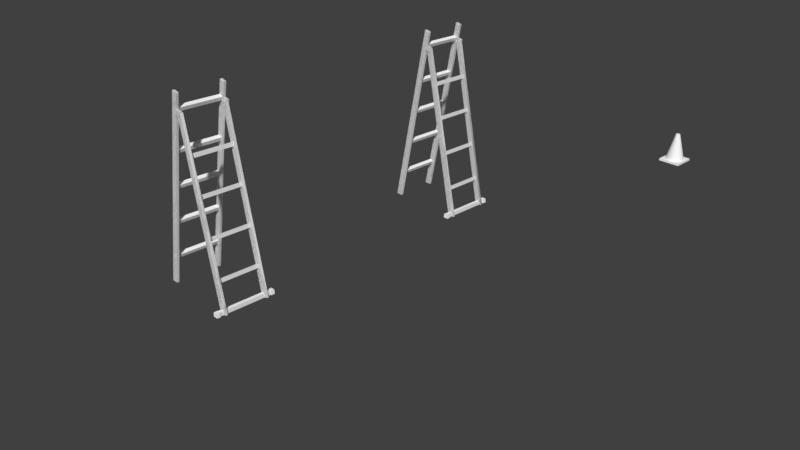 # Source: c172-ground-equipment.blend  (saved by Blender 2.79.0; exported with 4.5.12 LTS)
import bpy
from mathutils import Matrix  # noqa: F401  (used for matrix-valued properties, if any)

bpy.ops.wm.read_factory_settings(use_empty=True)
scene = bpy.context.scene
scene.name = 'Scene'

# ---- collections
col_collection_1 = bpy.data.collections.new('Collection 1'); scene.collection.children.link(col_collection_1)

# ---- materials (node trees are filled in below, after node groups)
mat_material_002 = bpy.data.materials.new('Material.002')
mat_material_002.alpha_threshold = 0.0
mat_material_002.use_transparent_shadow = False
mat_material_002.diffuse_color = (1.0, 1.0, 1.0, 1.0)
mat_material_002.specular_color = (0.14, 0.14, 0.14)
mat_material_002.roughness = 0.5
mat_material_002.specular_intensity = 1.0
mat_material_001 = bpy.data.materials.new('Material.001')
mat_material_001.alpha_threshold = 0.0
mat_material_001.use_transparent_shadow = False
mat_material_001.diffuse_color = (1.0, 1.0, 1.0, 1.0)
mat_material_001.specular_color = (0.14, 0.14, 0.14)
mat_material_001.roughness = 0.5
mat_material_001.specular_intensity = 1.0
mat_ladder_003 = bpy.data.materials.new('ladder.003')
mat_ladder_003.alpha_threshold = 0.0
mat_ladder_003.use_transparent_shadow = False
mat_ladder_003.diffuse_color = (1.0, 1.0, 1.0, 1.0)
mat_ladder_003.specular_color = (0.42, 0.42, 0.42)
mat_ladder_003.roughness = 0.5
mat_ladder_003.specular_intensity = 1.0
mat_ladder_001 = bpy.data.materials.new('ladder.001')
mat_ladder_001.alpha_threshold = 0.0
mat_ladder_001.use_transparent_shadow = False
mat_ladder_001.diffuse_color = (1.0, 1.0, 1.0, 1.0)
mat_ladder_001.specular_color = (0.42, 0.42, 0.42)
mat_ladder_001.roughness = 0.5
mat_ladder_001.specular_intensity = 1.0

# ---- node groups
ng_auto_smooth = bpy.data.node_groups.new('Auto Smooth', 'GeometryNodeTree')
_s = ng_auto_smooth.interface.new_socket(name='Geometry', in_out='OUTPUT', socket_type='NodeSocketGeometry')
_s = ng_auto_smooth.interface.new_socket(name='Geometry', in_out='INPUT', socket_type='NodeSocketGeometry')
_s = ng_auto_smooth.interface.new_socket(name='Angle', in_out='INPUT', socket_type='NodeSocketFloat')
_s.subtype = 'ANGLE'
_s.min_value = 0.0
_s.max_value = 3.142
ng_auto_smooth.is_modifier = True
_N = ng_auto_smooth.nodes; _L = ng_auto_smooth.links
n0 = _N.new('NodeGroupOutput'); n0.name = 'Group Output'; n0.location = (480, -100)
n1 = _N.new('NodeGroupInput'); n1.name = 'Group Input'; n1.location = (-420, -300)
n2 = _N.new('NodeGroupInput'); n2.name = 'Group Input.001'; n2.location = (-60, -100)
n3 = _N.new('GeometryNodeSetShadeSmooth'); n3.name = 'Set Shade Smooth'; n3.location = (120, -100)
n3.domain = 'EDGE'
n4 = _N.new('GeometryNodeSetShadeSmooth'); n4.name = 'Set Shade Smooth.001'; n4.location = (300, -100)
n5 = _N.new('GeometryNodeInputMeshEdgeAngle'); n5.name = 'Edge Angle'; n5.location = (-420, -220)
n6 = _N.new('GeometryNodeInputEdgeSmooth'); n6.name = 'Is Edge Smooth'; n6.location = (-60, -160)
n7 = _N.new('GeometryNodeInputShadeSmooth'); n7.name = 'Is Face Smooth'; n7.location = (-240, -340)
n8 = _N.new('FunctionNodeBooleanMath'); n8.name = 'Boolean Math'; n8.location = (-60, -220)
n9 = _N.new('FunctionNodeCompare'); n9.name = 'Compare'; n9.location = (-240, -180)
n9.operation = 'LESS_EQUAL'
_L.new(n5.outputs[0], n9.inputs[0])
_L.new(n4.outputs[0], n0.inputs[0])
_L.new(n1.outputs[1], n9.inputs[1])
_L.new(n9.outputs[0], n8.inputs[0])
_L.new(n7.outputs[0], n8.inputs[1])
_L.new(n2.outputs[0], n3.inputs[0])
_L.new(n6.outputs[0], n3.inputs[1])
_L.new(n3.outputs[0], n4.inputs[0])
_L.new(n8.outputs[0], n3.inputs[2])
n0.is_active_output = True

# ---- material node trees

# ---- world
world_world = bpy.data.worlds.new('World'); scene.world = world_world
world_world.color = (0.05088, 0.05088, 0.05088)
world_world.use_sun_shadow = False
world_world.sun_shadow_jitter_overblur = 0.0
world_world.cycles.sampling_method = 'MANUAL'

# ---- cameras
cam_camera = bpy.data.cameras.new('Camera')
cam_camera.clip_end = 100.0
cam_camera.lens = 35.0
cam_camera.sensor_width = 32.0
cam_camera.sensor_height = 18.0
cam_camera.ortho_scale = 7.314
cam_camera.dof.focus_distance = 0.0
cam_camera.dof.aperture_fstop = 128.0

# ---- meshes
me_plane_004 = bpy.data.meshes.new('Plane.004')
me_plane_004.from_pydata([(1.008, 0.4481, -5.702), (0.9954, 0.4481, -5.705), (0.9825, 0.4481, -5.702), (0.9715, 0.4481, -5.695), (0.9641, 0.4481, -5.684), (0.9615, 0.4481, -5.671), (0.9641, 0.4481, -5.658), (0.9715, 0.4481, -5.647), (0.9825, 0.4481, -5.64), (0.9954, 0.4481, -5.637), (1.008, 0.4481, -5.64), (1.019, 0.4481, -5.647), (1.026, 0.4481, -5.658), (1.029, 0.4481, -5.671), (1.026, 0.4481, -5.684), (1.019, 0.4481, -5.695), (0.8251, 0.03176, -5.841), (0.8251, 0.03176, -5.501), (1.166, 0.03176, -5.501), (1.166, 0.03176, -5.841), (0.8251, -0.00122, -5.841), (0.8251, -0.00122, -5.501), (1.166, -0.00122, -5.501), (1.166, -0.00122, -5.841), (0.9954, 0.4481, -5.671), (1.05, 0.03155, -5.803), (0.9953, 0.03155, -5.814), (0.9405, 0.03155, -5.803), (0.8941, 0.03155, -5.772), (0.8631, 0.03155, -5.726), (0.8522, 0.03155, -5.671), (0.8631, 0.03155, -5.616), (0.8941, 0.03155, -5.57), (0.9405, 0.03155, -5.539), (0.9953, 0.03155, -5.528), (1.05, 0.03155, -5.539), (1.097, 0.03155, -5.57), (1.128, 0.03155, -5.616), (1.138, 0.03155, -5.671), (1.128, 0.03155, -5.726), (1.097, 0.03155, -5.772)], [], [(25, 0, 15, 40), (0, 24, 15), (0, 25, 26, 1), (24, 0, 1), (27, 2, 1, 26), (2, 24, 1), (28, 3, 2, 27), (3, 24, 2), (29, 4, 3, 28), (4, 24, 3), (30, 5, 4, 29), (5, 24, 4), (31, 6, 5, 30), (6, 24, 5), (32, 7, 6, 31), (7, 24, 6), (33, 8, 7, 32), (8, 24, 7), (34, 9, 8, 33), (9, 24, 8), (35, 10, 9, 34), (10, 24, 9), (36, 11, 10, 35), (11, 24, 10), (37, 12, 11, 36), (12, 24, 11), (38, 13, 12, 37), (13, 24, 12), (39, 14, 13, 38), (14, 24, 13), (40, 15, 14, 39), (15, 24, 14), (20, 16, 19, 23), (21, 17, 16, 20), (22, 18, 17, 21), (23, 19, 18, 22), (19, 16, 17, 18), (21, 20, 23, 22)])
me_plane_004.polygons.foreach_set('use_smooth', [True] * 38)
_uv = me_plane_004.uv_layers.new(name='UVMap')
_uv.uv.foreach_set('vector', [0.8885, 0.07292, 0.5915, 1.0, 0.57, 1.0, 0.7973, 0.07292, 0.5915, 1.0, 0.5, 1.0, 0.57, 1.0, 0.5915, 1.0, 0.8885, 0.07292, 0.9205, 0.07292, 0.5992, 1.0, 0.5, 1.0, 0.5915, 1.0, 0.5992, 1.0, 0.8885, 0.07292, 0.5918, 1.0, 0.5992, 1.0, 0.9205, 0.07292, 0.5918, 1.0, 0.5, 1.0, 0.5992, 1.0, 0.7973, 0.07292, 0.5703, 1.0, 0.5918, 1.0, 0.8885, 0.07292, 0.5703, 1.0, 0.5, 1.0, 0.5918, 1.0, 0.6609, 0.07292, 0.5381, 1.0, 0.5703, 1.0, 0.7973, 0.07292, 0.5381, 1.0, 0.5, 1.0, 0.5703, 1.0, 0.5, 0.07292, 0.5, 1.0, 0.5381, 1.0, 0.6609, 0.07292, 0.5, 1.0, 0.5, 1.0, 0.5381, 1.0, 0.3391, 0.07292, 0.4619, 1.0, 0.5, 1.0, 0.5, 0.07292, 0.4619, 1.0, 0.5, 1.0, 0.5, 1.0, 0.2027, 0.07292, 0.4297, 1.0, 0.4619, 1.0, 0.3391, 0.07292, 0.4297, 1.0, 0.5, 1.0, 0.4619, 1.0, 0.1115, 0.07292, 0.4082, 1.0, 0.4297, 1.0, 0.2027, 0.07292, 0.4082, 1.0, 0.5, 1.0, 0.4297, 1.0, 0.07952, 0.07292, 0.4008, 1.0, 0.4082, 1.0, 0.1115, 0.07292, 0.4008, 1.0, 0.5, 1.0, 0.4082, 1.0, 0.1115, 0.07292, 0.4085, 1.0, 0.4008, 1.0, 0.07952, 0.07292, 0.4085, 1.0, 0.5, 1.0, 0.4008, 1.0, 0.2027, 0.07292, 0.43, 1.0, 0.4085, 1.0, 0.1115, 0.07292, 0.43, 1.0, 0.5, 1.0, 0.4085, 1.0, 0.3391, 0.07292, 0.4622, 1.0, 0.43, 1.0, 0.2027, 0.07292, 0.4622, 1.0, 0.5, 1.0, 0.43, 1.0, 0.5, 0.07292, 0.5, 1.0, 0.4622, 1.0, 0.3391, 0.07292, 0.5, 1.0, 0.5, 1.0, 0.4622, 1.0, 0.6609, 0.07292, 0.5378, 1.0, 0.5, 1.0, 0.5, 0.07292, 0.5378, 1.0, 0.5, 1.0, 0.5, 1.0, 0.7973, 0.07292, 0.57, 1.0, 0.5378, 1.0, 0.6609, 0.07292, 0.57, 1.0, 0.5, 1.0, 0.5378, 1.0, 1.0, 0.0, 1.0, 0.0734, 1.0, 0.0734, 1.0, 0.0, 0.0, 0.0, 0.0, 0.0734, 1.0, 0.0734, 1.0, 0.0, 0.0, 0.0, 0.0, 0.0734, 0.0, 0.0734, 0.0, 0.0, 1.0, 0.0, 1.0, 0.0734, 0.0, 0.0734, 0.0, 0.0, 1.0, 0.0734, 1.0, 0.0734, 0.0, 0.0734, 0.0, 0.0734, 0.0, 0.0, 1.0, 0.0, 1.0, 0.0, 0.0, 0.0])
me_plane_004.materials.append(mat_material_002)
me_plane_004.use_remesh_preserve_volume = False
me_plane_004.use_remesh_preserve_attributes = False
me_plane_004.use_mirror_vertex_groups = False
me_plane_004.update()
me_plane_018 = bpy.data.meshes.new('Plane.018')
me_plane_018.from_pydata([(1.008, 0.4481, 5.637), (0.9954, 0.4481, 5.635), (0.9825, 0.4481, 5.637), (0.9715, 0.4481, 5.645), (0.9641, 0.4481, 5.656), (0.9615, 0.4481, 5.669), (0.9641, 0.4481, 5.681), (0.9715, 0.4481, 5.692), (0.9825, 0.4481, 5.7), (0.9954, 0.4481, 5.702), (1.008, 0.4481, 5.7), (1.019, 0.4481, 5.692), (1.026, 0.4481, 5.681), (1.029, 0.4481, 5.669), (1.026, 0.4481, 5.656), (1.019, 0.4481, 5.645), (0.8251, 0.03176, 5.498), (0.8251, 0.03176, 5.839), (1.166, 0.03176, 5.839), (1.166, 0.03176, 5.498), (0.8251, -0.00122, 5.498), (0.8251, -0.00122, 5.839), (1.166, -0.00122, 5.839), (1.166, -0.00122, 5.498), (0.9954, 0.4481, 5.669), (1.05, 0.03155, 5.536), (0.9953, 0.03155, 5.525), (0.9405, 0.03155, 5.536), (0.8941, 0.03155, 5.567), (0.8631, 0.03155, 5.614), (0.8522, 0.03155, 5.669), (0.8631, 0.03155, 5.723), (0.8941, 0.03155, 5.77), (0.9405, 0.03155, 5.801), (0.9953, 0.03155, 5.812), (1.05, 0.03155, 5.801), (1.097, 0.03155, 5.77), (1.128, 0.03155, 5.723), (1.138, 0.03155, 5.669), (1.128, 0.03155, 5.614), (1.097, 0.03155, 5.567)], [], [(25, 0, 15, 40), (0, 24, 15), (0, 25, 26, 1), (24, 0, 1), (27, 2, 1, 26), (2, 24, 1), (28, 3, 2, 27), (3, 24, 2), (29, 4, 3, 28), (4, 24, 3), (30, 5, 4, 29), (5, 24, 4), (31, 6, 5, 30), (6, 24, 5), (32, 7, 6, 31), (7, 24, 6), (33, 8, 7, 32), (8, 24, 7), (34, 9, 8, 33), (9, 24, 8), (35, 10, 9, 34), (10, 24, 9), (36, 11, 10, 35), (11, 24, 10), (37, 12, 11, 36), (12, 24, 11), (38, 13, 12, 37), (13, 24, 12), (39, 14, 13, 38), (14, 24, 13), (40, 15, 14, 39), (15, 24, 14), (20, 16, 19, 23), (21, 17, 16, 20), (22, 18, 17, 21), (23, 19, 18, 22), (19, 16, 17, 18), (21, 20, 23, 22)])
me_plane_018.polygons.foreach_set('use_smooth', [True] * 38)
_uv = me_plane_018.uv_layers.new(name='UVMap')
_uv.uv.foreach_set('vector', [0.8885, 0.07292, 0.5915, 1.0, 0.57, 1.0, 0.7973, 0.07292, 0.5915, 1.0, 0.5, 1.0, 0.57, 1.0, 0.5915, 1.0, 0.8885, 0.07292, 0.9205, 0.07292, 0.5992, 1.0, 0.5, 1.0, 0.5915, 1.0, 0.5992, 1.0, 0.8885, 0.07292, 0.5918, 1.0, 0.5992, 1.0, 0.9205, 0.07292, 0.5918, 1.0, 0.5, 1.0, 0.5992, 1.0, 0.7973, 0.07292, 0.5703, 1.0, 0.5918, 1.0, 0.8885, 0.07292, 0.5703, 1.0, 0.5, 1.0, 0.5918, 1.0, 0.6609, 0.07292, 0.5381, 1.0, 0.5703, 1.0, 0.7973, 0.07292, 0.5381, 1.0, 0.5, 1.0, 0.5703, 1.0, 0.5, 0.07292, 0.5, 1.0, 0.5381, 1.0, 0.6609, 0.07292, 0.5, 1.0, 0.5, 1.0, 0.5381, 1.0, 0.3391, 0.07292, 0.4619, 1.0, 0.5, 1.0, 0.5, 0.07292, 0.4619, 1.0, 0.5, 1.0, 0.5, 1.0, 0.2027, 0.07292, 0.4297, 1.0, 0.4619, 1.0, 0.3391, 0.07292, 0.4297, 1.0, 0.5, 1.0, 0.4619, 1.0, 0.1115, 0.07292, 0.4082, 1.0, 0.4297, 1.0, 0.2027, 0.07292, 0.4082, 1.0, 0.5, 1.0, 0.4297, 1.0, 0.07952, 0.07292, 0.4008, 1.0, 0.4082, 1.0, 0.1115, 0.07292, 0.4008, 1.0, 0.5, 1.0, 0.4082, 1.0, 0.1115, 0.07292, 0.4085, 1.0, 0.4008, 1.0, 0.07952, 0.07292, 0.4085, 1.0, 0.5, 1.0, 0.4008, 1.0, 0.2027, 0.07292, 0.43, 1.0, 0.4085, 1.0, 0.1115, 0.07292, 0.43, 1.0, 0.5, 1.0, 0.4085, 1.0, 0.3391, 0.07292, 0.4622, 1.0, 0.43, 1.0, 0.2027, 0.07292, 0.4622, 1.0, 0.5, 1.0, 0.43, 1.0, 0.5, 0.07292, 0.5, 1.0, 0.4622, 1.0, 0.3391, 0.07292, 0.5, 1.0, 0.5, 1.0, 0.4622, 1.0, 0.6609, 0.07292, 0.5378, 1.0, 0.5, 1.0, 0.5, 0.07292, 0.5378, 1.0, 0.5, 1.0, 0.5, 1.0, 0.7973, 0.07292, 0.57, 1.0, 0.5378, 1.0, 0.6609, 0.07292, 0.57, 1.0, 0.5, 1.0, 0.5378, 1.0, 1.0, 0.0, 1.0, 0.0734, 1.0, 0.0734, 1.0, 0.0, 0.0, 0.0, 0.0, 0.0734, 1.0, 0.0734, 1.0, 0.0, 0.0, 0.0, 0.0, 0.0734, 0.0, 0.0734, 0.0, 0.0, 1.0, 0.0, 1.0, 0.0734, 0.0, 0.0734, 0.0, 0.0, 1.0, 0.0734, 1.0, 0.0734, 0.0, 0.0734, 0.0, 0.0734, 0.0, 0.0, 1.0, 0.0, 1.0, 0.0, 0.0, 0.0])
me_plane_018.materials.append(mat_material_001)
me_plane_018.use_remesh_preserve_volume = False
me_plane_018.use_remesh_preserve_attributes = False
me_plane_018.use_mirror_vertex_groups = False
me_plane_018.update()
me_plane_003 = bpy.data.meshes.new('Plane.003')
me_plane_003.from_pydata([(0.2224, 0.347, 1.389), (0.2497, 0.3614, 1.389), (0.2489, 0.4176, 1.389), (0.2011, 0.3924, 1.389), (0.2011, 0.3924, 1.973), (0.2489, 0.4176, 1.973), (0.2497, 0.3614, 1.973), (0.2224, 0.347, 1.973), (0.1182, 0.8347, 1.973), (0.1455, 0.8491, 1.973), (0.1447, 0.9053, 1.973), (0.09687, 0.8802, 1.973), (0.09687, 0.8802, 1.389), (0.1447, 0.9053, 1.389), (0.1455, 0.8491, 1.389), (0.1182, 0.8347, 1.389), (0.01819, 1.316, 1.389), (0.04556, 1.331, 1.389), (0.04469, 1.387, 1.389), (-0.0031, 1.362, 1.389), (-0.0031, 1.362, 1.973), (0.04469, 1.387, 1.973), (0.04556, 1.331, 1.973), (0.01819, 1.316, 1.973), (-0.07851, 1.774, 1.973), (-0.05115, 1.788, 1.973), (-0.05202, 1.845, 1.973), (-0.09981, 1.819, 1.973), (-0.09981, 1.819, 1.389), (-0.05202, 1.845, 1.389), (-0.05115, 1.788, 1.389), (-0.07851, 1.774, 1.389), (-0.2546, 2.289, 1.973), (-0.2268, 2.277, 1.973), (-0.206, 2.323, 1.973), (-0.2547, 2.344, 1.973), (-0.2547, 2.344, 1.389), (-0.206, 2.323, 1.389), (-0.2268, 2.277, 1.389), (-0.2546, 2.289, 1.389), (-0.359, 1.783, 1.389), (-0.3311, 1.771, 1.389), (-0.3104, 1.818, 1.389), (-0.3591, 1.839, 1.389), (-0.3591, 1.839, 1.973), (-0.3104, 1.818, 1.973), (-0.3311, 1.771, 1.973), (-0.359, 1.783, 1.973), (-0.4559, 1.323, 1.973), (-0.428, 1.311, 1.973), (-0.4073, 1.358, 1.973), (-0.456, 1.379, 1.973), (-0.456, 1.379, 1.389), (-0.4073, 1.358, 1.389), (-0.428, 1.311, 1.389), (-0.4559, 1.323, 1.389), (-0.5591, 0.8429, 1.389), (-0.5313, 0.831, 1.389), (-0.5106, 0.8777, 1.389), (-0.5592, 0.8986, 1.389), (-0.5592, 0.8986, 1.973), (-0.5106, 0.8777, 1.973), (-0.5313, 0.831, 1.973), (-0.5591, 0.8429, 1.973), (-0.6634, 0.354, 1.973), (-0.6355, 0.342, 1.973), (-0.6148, 0.3888, 1.973), (-0.6635, 0.4096, 1.973), (-0.6635, 0.4096, 1.389), (-0.6148, 0.3888, 1.389), (-0.6355, 0.342, 1.389), (-0.6634, 0.354, 1.389), (0.2761, -0.00312, 2.082), (0.2761, -0.00312, 1.284), (0.3458, -0.0029, 2.082), (0.3458, -0.0029, 1.284), (0.3379, 0.05317, 2.082), (0.3379, 0.05317, 1.284), (0.2837, 0.0528, 2.082), (0.2837, 0.0528, 1.284), (0.2837, 0.0528, 2.032), (0.2837, 0.0528, 1.334), (0.3379, 0.05317, 2.032), (0.3379, 0.05317, 1.334), (0.3458, -0.0029, 2.032), (0.3458, -0.0029, 1.334), (0.2761, -0.00312, 2.032), (0.2761, -0.00312, 1.334), (0.2862, -0.00214, 2.033), (0.3342, -0.00267, 2.033), (0.3342, 0.05068, 2.033), (0.2862, 0.05028, 2.033), (0.2862, 0.05028, 1.333), (0.3342, 0.05068, 1.333), (0.3342, -0.00267, 1.333), (0.2862, -0.00214, 1.333), (-0.7663, -0.00297, 1.992), (-0.7663, -0.00297, 1.373), (-0.268, 2.335, 1.992), (-0.268, 2.335, 1.373), (-0.6755, -0.00297, 1.992), (-0.6755, -0.00297, 1.373), (-0.1943, 2.318, 1.992), (-0.1943, 2.318, 1.373), (-0.2825, 2.27, 1.992), (-0.2825, 2.27, 1.373), (-0.2085, 2.253, 1.992), (-0.2085, 2.253, 1.373), (-0.1279, 2.303, 1.992), (-0.1279, 2.303, 1.373), (-0.1421, 2.239, 1.992), (-0.1421, 2.239, 1.373), (-0.228, 2.523, 1.992), (-0.228, 2.523, 1.373), (-0.1543, 2.505, 1.992), (-0.1543, 2.505, 1.373), (-0.1543, 2.505, 1.961), (-0.1543, 2.505, 1.405), (-0.228, 2.523, 1.961), (-0.228, 2.523, 1.405), (-0.1421, 2.239, 1.961), (-0.1421, 2.239, 1.405), (-0.1279, 2.303, 1.961), (-0.1279, 2.303, 1.405), (-0.2085, 2.253, 1.961), (-0.2085, 2.253, 1.405), (-0.2825, 2.27, 1.961), (-0.2825, 2.27, 1.405), (-0.1943, 2.318, 1.961), (-0.1943, 2.318, 1.405), (-0.6755, -0.00297, 1.961), (-0.6755, -0.00297, 1.405), (-0.268, 2.335, 1.961), (-0.268, 2.335, 1.405), (-0.7663, -0.00297, 1.961), (-0.7663, -0.00297, 1.405), (0.3608, -0.00297, 1.949), (0.3608, -0.00297, 1.416), (0.27, -0.00297, 1.949), (0.27, -0.00297, 1.416), (-0.1308, 2.292, 1.949), (-0.1308, 2.292, 1.416), (-0.2045, 2.275, 1.949), (-0.2045, 2.275, 1.416), (-0.2045, 2.275, 1.981), (-0.2045, 2.275, 1.385), (0.27, -0.00297, 1.981), (0.27, -0.00297, 1.385), (-0.1308, 2.292, 1.981), (-0.1308, 2.292, 1.385), (0.3608, -0.00297, 1.981), (0.3608, -0.00297, 1.385), (0.3608, -0.00297, 1.981), (0.3608, -0.00297, 1.385), (-0.1308, 2.292, 1.981), (-0.1308, 2.292, 1.385), (0.27, -0.00297, 1.981), (0.27, -0.00297, 1.385), (-0.2045, 2.275, 1.981), (-0.2045, 2.275, 1.385), (-0.2045, 2.275, 1.949), (-0.2045, 2.275, 1.416), (-0.1308, 2.292, 1.949), (-0.1308, 2.292, 1.416), (0.27, -0.00297, 1.949), (0.27, -0.00297, 1.416), (0.3608, -0.00297, 1.949), (0.3608, -0.00297, 1.416), (-0.7663, -0.00297, 1.961), (-0.7663, -0.00297, 1.405), (-0.268, 2.335, 1.961), (-0.268, 2.335, 1.405), (-0.6755, -0.00297, 1.961), (-0.6755, -0.00297, 1.405), (-0.1943, 2.318, 1.961), (-0.1943, 2.318, 1.405), (-0.2825, 2.27, 1.961), (-0.2825, 2.27, 1.405), (-0.2085, 2.253, 1.961), (-0.2085, 2.253, 1.405), (-0.1279, 2.303, 1.961), (-0.1279, 2.303, 1.405), (-0.1421, 2.239, 1.961), (-0.1421, 2.239, 1.405), (-0.228, 2.523, 1.961), (-0.228, 2.523, 1.405), (-0.1543, 2.505, 1.961), (-0.1543, 2.505, 1.405), (-0.1543, 2.505, 1.992), (-0.1543, 2.505, 1.373), (-0.228, 2.523, 1.992), (-0.228, 2.523, 1.373), (-0.1421, 2.239, 1.992), (-0.1421, 2.239, 1.373), (-0.1279, 2.303, 1.992), (-0.1279, 2.303, 1.373), (-0.2085, 2.253, 1.992), (-0.2085, 2.253, 1.373), (-0.2825, 2.27, 1.992), (-0.2825, 2.27, 1.373), (-0.1943, 2.318, 1.992), (-0.1943, 2.318, 1.373), (-0.6755, -0.00297, 1.992), (-0.6755, -0.00297, 1.373), (-0.268, 2.335, 1.992), (-0.268, 2.335, 1.373), (-0.7663, -0.00297, 1.992), (-0.7663, -0.00297, 1.373)], [], [(0, 3, 2, 1), (5, 6, 1, 2), (0, 1, 6, 7), (3, 0, 7, 4), (4, 5, 2, 3), (7, 6, 5, 4), (8, 9, 10, 11), (11, 10, 13, 12), (8, 11, 12, 15), (9, 8, 15, 14), (10, 9, 14, 13), (13, 14, 15, 12), (18, 17, 16, 19), (21, 22, 17, 18), (22, 23, 16, 17), (23, 20, 19, 16), (20, 21, 18, 19), (23, 22, 21, 20), (24, 25, 26, 27), (27, 26, 29, 28), (24, 27, 28, 31), (25, 24, 31, 30), (26, 25, 30, 29), (29, 30, 31, 28), (32, 33, 34, 35), (35, 34, 37, 36), (32, 35, 36, 39), (33, 32, 39, 38), (34, 33, 38, 37), (37, 38, 39, 36), (42, 41, 40, 43), (45, 46, 41, 42), (46, 47, 40, 41), (47, 44, 43, 40), (44, 45, 42, 43), (47, 46, 45, 44), (48, 49, 50, 51), (51, 50, 53, 52), (48, 51, 52, 55), (49, 48, 55, 54), (50, 49, 54, 53), (53, 54, 55, 52), (58, 57, 56, 59), (61, 62, 57, 58), (62, 63, 56, 57), (63, 60, 59, 56), (60, 61, 58, 59), (63, 62, 61, 60), (64, 65, 66, 67), (67, 66, 69, 68), (68, 71, 64, 67), (71, 70, 65, 64), (66, 65, 70, 69), (71, 68, 69, 70), (72, 74, 76, 78), (77, 75, 73, 79), (78, 76, 82, 80), (83, 77, 79, 81), (72, 78, 80, 86), (81, 79, 73, 87), (74, 72, 86, 84), (87, 73, 75, 85), (76, 74, 84, 82), (85, 75, 77, 83), (82, 84, 86, 80), (87, 85, 83, 81), (91, 90, 93, 92), (92, 95, 88, 91), (95, 94, 89, 88), (90, 89, 94, 93), (98, 104, 106, 102), (107, 105, 99, 103), (104, 96, 100, 106), (101, 97, 105, 107), (102, 106, 110, 108), (111, 107, 103, 109), (98, 102, 114, 112), (115, 103, 99, 113), (98, 112, 118, 132), (119, 113, 99, 133), (112, 114, 116, 118), (117, 115, 113, 119), (114, 102, 128, 116), (129, 103, 115, 117), (102, 108, 122, 128), (123, 109, 103, 129), (108, 110, 120, 122), (121, 111, 109, 123), (110, 106, 124, 120), (125, 107, 111, 121), (106, 100, 130, 124), (131, 101, 107, 125), (104, 98, 132, 126), (133, 99, 105, 127), (96, 104, 126, 134), (127, 105, 97, 135), (100, 96, 134, 130), (135, 97, 101, 131), (124, 126, 132, 128), (133, 127, 125, 129), (130, 134, 126, 124), (127, 135, 131, 125), (120, 124, 128, 122), (129, 125, 121, 123), (116, 128, 132, 118), (133, 129, 117, 119), (138, 142, 140, 136), (141, 143, 139, 137), (146, 138, 136, 150), (137, 139, 147, 151), (150, 136, 140, 148), (141, 137, 151, 149), (144, 142, 138, 146), (139, 143, 145, 147), (148, 144, 146, 150), (147, 145, 149, 151), (140, 142, 144, 148), (145, 143, 141, 149), (162, 160, 158, 154), (159, 161, 163, 155), (154, 158, 156, 152), (157, 159, 155, 153), (158, 160, 164, 156), (165, 161, 159, 157), (152, 166, 162, 154), (163, 167, 153, 155), (156, 164, 166, 152), (167, 165, 157, 153), (164, 160, 162, 166), (163, 161, 165, 167), (186, 174, 170, 184), (171, 175, 187, 185), (182, 178, 174, 180), (175, 179, 183, 181), (172, 168, 176, 178), (177, 169, 173, 179), (178, 176, 170, 174), (171, 177, 179, 175), (202, 206, 168, 172), (169, 207, 203, 173), (206, 198, 176, 168), (177, 199, 207, 169), (198, 204, 170, 176), (171, 205, 199, 177), (196, 202, 172, 178), (173, 203, 197, 179), (192, 196, 178, 182), (179, 197, 193, 183), (194, 192, 182, 180), (183, 193, 195, 181), (200, 194, 180, 174), (181, 195, 201, 175), (188, 200, 174, 186), (175, 201, 189, 187), (190, 188, 186, 184), (187, 189, 191, 185), (204, 190, 184, 170), (185, 191, 205, 171), (204, 200, 188, 190), (189, 201, 205, 191), (200, 196, 192, 194), (193, 197, 201, 195), (198, 206, 202, 196), (203, 207, 199, 197), (204, 198, 196, 200), (197, 199, 205, 201)])
me_plane_003.polygons.foreach_set('use_smooth', [True] * 166)
_uv = me_plane_003.uv_layers.new(name='UVMap')
_uv.uv.foreach_set('vector', [0.7372, 0.007824, 0.7009, 0.06897, 0.7824, 0.1028, 0.7839, 0.02719, 0.7824, 0.1028, 0.7839, 0.02719, 0.7839, 0.02719, 0.7824, 0.1028, 0.7372, 0.007824, 0.7839, 0.02719, 0.7839, 0.02719, 0.7372, 0.007824, 0.7009, 0.06897, 0.7372, 0.007824, 0.7372, 0.007824, 0.7009, 0.06897, 0.7009, 0.06897, 0.7824, 0.1028, 0.7824, 0.1028, 0.7009, 0.06897, 0.7372, 0.007824, 0.7839, 0.02719, 0.7824, 0.1028, 0.7009, 0.06897, 0.9372, 0.02048, 0.9844, 0.04008, 0.9829, 0.1166, 0.9005, 0.08237, 0.9005, 0.08237, 0.9829, 0.1166, 0.9829, 0.1166, 0.9005, 0.08237, 0.9372, 0.02048, 0.9005, 0.08237, 0.9005, 0.08237, 0.9372, 0.02048, 0.9844, 0.04008, 0.9372, 0.02048, 0.9372, 0.02048, 0.9844, 0.04008, 0.9829, 0.1166, 0.9844, 0.04008, 0.9844, 0.04008, 0.9829, 0.1166, 0.9829, 0.1166, 0.9844, 0.04008, 0.9372, 0.02048, 0.9005, 0.08237, 0.7945, 0.2268, 0.7958, 0.1555, 0.7518, 0.1372, 0.7175, 0.1949, 0.7945, 0.2268, 0.7958, 0.1555, 0.7958, 0.1555, 0.7945, 0.2268, 0.7958, 0.1555, 0.7518, 0.1372, 0.7518, 0.1372, 0.7958, 0.1555, 0.7518, 0.1372, 0.7175, 0.1949, 0.7175, 0.1949, 0.7518, 0.1372, 0.7175, 0.1949, 0.7945, 0.2268, 0.7945, 0.2268, 0.7175, 0.1949, 0.7518, 0.1372, 0.7958, 0.1555, 0.7945, 0.2268, 0.7175, 0.1949, 0.9353, 0.1346, 0.9833, 0.1545, 0.9818, 0.2323, 0.898, 0.1975, 0.898, 0.1975, 0.9818, 0.2323, 0.9818, 0.2323, 0.898, 0.1975, 0.9353, 0.1346, 0.898, 0.1975, 0.898, 0.1975, 0.9353, 0.1346, 0.9833, 0.1545, 0.9353, 0.1346, 0.9353, 0.1346, 0.9833, 0.1545, 0.9818, 0.2323, 0.9833, 0.1545, 0.9833, 0.1545, 0.9818, 0.2323, 0.9818, 0.2323, 0.9833, 0.1545, 0.9353, 0.1346, 0.898, 0.1975, 0.6473, 0.2517, 0.6982, 0.2345, 0.7361, 0.3019, 0.6471, 0.332, 0.6471, 0.332, 0.7361, 0.3019, 0.7361, 0.3019, 0.6471, 0.332, 0.6473, 0.2517, 0.6471, 0.332, 0.6471, 0.332, 0.6473, 0.2517, 0.6982, 0.2345, 0.6473, 0.2517, 0.6473, 0.2517, 0.6982, 0.2345, 0.7361, 0.3019, 0.6982, 0.2345, 0.6982, 0.2345, 0.7361, 0.3019, 0.7361, 0.3019, 0.6982, 0.2345, 0.6473, 0.2517, 0.6471, 0.332, 0.8897, 0.2037, 0.8563, 0.1442, 0.8114, 0.1594, 0.8113, 0.2302, 0.8897, 0.2037, 0.8563, 0.1442, 0.8563, 0.1442, 0.8897, 0.2037, 0.8563, 0.1442, 0.8114, 0.1594, 0.8114, 0.1594, 0.8563, 0.1442, 0.8114, 0.1594, 0.8113, 0.2302, 0.8113, 0.2302, 0.8114, 0.1594, 0.8113, 0.2302, 0.8897, 0.2037, 0.8897, 0.2037, 0.8113, 0.2302, 0.8114, 0.1594, 0.8563, 0.1442, 0.8897, 0.2037, 0.8113, 0.2302, 0.6196, 0.1481, 0.6661, 0.1324, 0.7007, 0.194, 0.6194, 0.2215, 0.6194, 0.2215, 0.7007, 0.194, 0.7007, 0.194, 0.6194, 0.2215, 0.6196, 0.1481, 0.6194, 0.2215, 0.6194, 0.2215, 0.6196, 0.1481, 0.6661, 0.1324, 0.6196, 0.1481, 0.6196, 0.1481, 0.6661, 0.1324, 0.7007, 0.194, 0.6661, 0.1324, 0.6661, 0.1324, 0.7007, 0.194, 0.7007, 0.194, 0.6661, 0.1324, 0.6196, 0.1481, 0.6194, 0.2215, 0.8836, 0.07927, 0.8499, 0.01926, 0.8046, 0.03458, 0.8045, 0.106, 0.8836, 0.07927, 0.8499, 0.01926, 0.8499, 0.01926, 0.8836, 0.07927, 0.8499, 0.01926, 0.8046, 0.03458, 0.8046, 0.03458, 0.8499, 0.01926, 0.8046, 0.03458, 0.8045, 0.106, 0.8045, 0.106, 0.8046, 0.03458, 0.8045, 0.106, 0.8836, 0.07927, 0.8836, 0.07927, 0.8045, 0.106, 0.8046, 0.03458, 0.8499, 0.01926, 0.8836, 0.07927, 0.8045, 0.106, 0.5993, 0.02621, 0.6428, 0.0115, 0.6752, 0.06915, 0.5992, 0.09485, 0.5992, 0.09485, 0.6752, 0.06915, 0.6752, 0.06915, 0.5992, 0.09485, 0.5992, 0.09485, 0.5993, 0.02621, 0.5993, 0.02621, 0.5992, 0.09485, 0.5993, 0.02621, 0.6428, 0.0115, 0.6428, 0.0115, 0.5993, 0.02621, 0.6752, 0.06915, 0.6428, 0.0115, 0.6428, 0.0115, 0.6752, 0.06915, 0.5993, 0.02621, 0.5992, 0.09485, 0.6752, 0.06915, 0.6428, 0.0115, 0.5405, 0.4186, 0.5405, 0.3623, 0.5405, 0.3687, 0.5405, 0.4125, 0.9847, 0.3687, 0.9847, 0.3623, 0.9847, 0.4186, 0.9847, 0.4125, 0.5405, 0.4125, 0.5405, 0.3687, 0.5685, 0.3687, 0.5685, 0.4125, 0.9568, 0.3687, 0.9847, 0.3687, 0.9847, 0.4125, 0.9568, 0.4125, 0.5405, 0.4186, 0.5405, 0.4125, 0.5685, 0.4125, 0.5685, 0.4186, 0.9568, 0.4125, 0.9847, 0.4125, 0.9847, 0.4186, 0.9568, 0.4186, 0.5405, 0.3623, 0.5405, 0.4186, 0.5685, 0.4186, 0.5685, 0.3623, 0.9568, 0.4186, 0.9847, 0.4186, 0.9847, 0.3623, 0.9568, 0.3623, 0.5405, 0.3687, 0.5405, 0.3623, 0.5685, 0.3623, 0.5685, 0.3687, 0.9568, 0.3623, 0.9847, 0.3623, 0.9847, 0.3687, 0.9568, 0.3687, 0.5685, 0.3687, 0.5685, 0.3623, 0.5685, 0.4186, 0.5685, 0.4125, 0.9568, 0.4186, 0.9568, 0.3623, 0.9568, 0.3687, 0.9568, 0.4125, 0.568, 0.4104, 0.568, 0.3717, 0.9575, 0.3717, 0.9575, 0.4104, 0.9575, 0.4104, 0.9575, 0.4104, 0.568, 0.4104, 0.568, 0.4104, 0.9575, 0.4104, 0.9575, 0.3717, 0.568, 0.3717, 0.568, 0.4104, 0.568, 0.3717, 0.568, 0.3717, 0.9575, 0.3717, 0.9575, 0.3717, 0.2478, 0.9175, 0.2406, 0.8921, 0.2771, 0.8854, 0.2841, 0.9107, 0.2771, 0.8854, 0.2406, 0.8921, 0.2478, 0.9175, 0.2841, 0.9107, 0.2406, 0.8921, 0.002056, 0.004096, 0.04684, 0.004096, 0.2771, 0.8854, 0.04684, 0.004096, 0.002056, 0.004096, 0.2406, 0.8921, 0.2771, 0.8854, 0.2841, 0.9107, 0.2771, 0.8854, 0.3098, 0.8797, 0.3168, 0.905, 0.3098, 0.8797, 0.2771, 0.8854, 0.2841, 0.9107, 0.3168, 0.905, 0.2478, 0.9175, 0.2841, 0.9107, 0.3038, 0.9839, 0.2675, 0.9906, 0.3038, 0.9839, 0.2841, 0.9107, 0.2478, 0.9175, 0.2675, 0.9906, 0.2478, 0.9175, 0.2675, 0.9906, 0.2675, 0.9906, 0.2478, 0.9175, 0.2675, 0.9906, 0.2675, 0.9906, 0.2478, 0.9175, 0.2478, 0.9175, 0.2675, 0.9906, 0.3038, 0.9839, 0.3038, 0.9839, 0.2675, 0.9906, 0.3038, 0.9839, 0.3038, 0.9839, 0.2675, 0.9906, 0.2675, 0.9906, 0.3038, 0.9839, 0.2841, 0.9107, 0.2841, 0.9107, 0.3038, 0.9839, 0.2841, 0.9107, 0.2841, 0.9107, 0.3038, 0.9839, 0.3038, 0.9839, 0.2841, 0.9107, 0.3168, 0.905, 0.3168, 0.905, 0.2841, 0.9107, 0.3168, 0.905, 0.3168, 0.905, 0.2841, 0.9107, 0.2841, 0.9107, 0.3168, 0.905, 0.3098, 0.8797, 0.3098, 0.8797, 0.3168, 0.905, 0.3098, 0.8797, 0.3098, 0.8797, 0.3168, 0.905, 0.3168, 0.905, 0.3098, 0.8797, 0.2771, 0.8854, 0.2771, 0.8854, 0.3098, 0.8797, 0.2771, 0.8854, 0.2771, 0.8854, 0.3098, 0.8797, 0.3098, 0.8797, 0.2771, 0.8854, 0.04684, 0.004096, 0.04684, 0.004096, 0.2771, 0.8854, 0.04684, 0.004096, 0.04684, 0.004096, 0.2771, 0.8854, 0.2771, 0.8854, 0.2406, 0.8921, 0.2478, 0.9175, 0.2478, 0.9175, 0.2406, 0.8921, 0.2478, 0.9175, 0.2478, 0.9175, 0.2406, 0.8921, 0.2406, 0.8921, 0.002056, 0.004096, 0.2406, 0.8921, 0.2406, 0.8921, 0.002056, 0.004096, 0.2406, 0.8921, 0.2406, 0.8921, 0.002056, 0.004096, 0.002056, 0.004096, 0.04684, 0.004096, 0.002056, 0.004096, 0.002056, 0.004096, 0.04684, 0.004096, 0.002056, 0.004096, 0.002056, 0.004096, 0.04684, 0.004096, 0.04684, 0.004096, 0.2771, 0.8854, 0.2406, 0.8921, 0.2478, 0.9175, 0.2841, 0.9107, 0.2478, 0.9175, 0.2406, 0.8921, 0.2771, 0.8854, 0.2841, 0.9107, 0.04684, 0.004096, 0.002056, 0.004096, 0.2406, 0.8921, 0.2771, 0.8854, 0.2406, 0.8921, 0.002056, 0.004096, 0.04684, 0.004096, 0.2771, 0.8854, 0.3098, 0.8797, 0.2771, 0.8854, 0.2841, 0.9107, 0.3168, 0.905, 0.2841, 0.9107, 0.2771, 0.8854, 0.3098, 0.8797, 0.3168, 0.905, 0.3038, 0.9839, 0.2841, 0.9107, 0.2478, 0.9175, 0.2675, 0.9906, 0.2478, 0.9175, 0.2841, 0.9107, 0.3038, 0.9839, 0.2675, 0.9906, 0.513, 0.004096, 0.279, 0.8939, 0.3154, 0.9007, 0.5578, 0.004096, 0.3154, 0.9007, 0.279, 0.8939, 0.513, 0.004096, 0.5578, 0.004096, 0.513, 0.004096, 0.513, 0.004096, 0.5578, 0.004096, 0.5578, 0.004096, 0.5578, 0.004096, 0.513, 0.004096, 0.513, 0.004096, 0.5578, 0.004096, 0.5578, 0.004096, 0.5578, 0.004096, 0.3154, 0.9007, 0.3154, 0.9007, 0.3154, 0.9007, 0.5578, 0.004096, 0.5578, 0.004096, 0.3154, 0.9007, 0.279, 0.8939, 0.279, 0.8939, 0.513, 0.004096, 0.513, 0.004096, 0.513, 0.004096, 0.279, 0.8939, 0.279, 0.8939, 0.513, 0.004096, 0.3154, 0.9007, 0.279, 0.8939, 0.513, 0.004096, 0.5578, 0.004096, 0.513, 0.004096, 0.279, 0.8939, 0.3154, 0.9007, 0.5578, 0.004096, 0.3154, 0.9007, 0.279, 0.8939, 0.279, 0.8939, 0.3154, 0.9007, 0.279, 0.8939, 0.279, 0.8939, 0.3154, 0.9007, 0.3154, 0.9007, 0.3154, 0.9007, 0.279, 0.8939, 0.279, 0.8939, 0.3154, 0.9007, 0.279, 0.8939, 0.279, 0.8939, 0.3154, 0.9007, 0.3154, 0.9007, 0.3154, 0.9007, 0.279, 0.8939, 0.513, 0.004096, 0.5578, 0.004096, 0.513, 0.004096, 0.279, 0.8939, 0.3154, 0.9007, 0.5578, 0.004096, 0.279, 0.8939, 0.279, 0.8939, 0.513, 0.004096, 0.513, 0.004096, 0.513, 0.004096, 0.279, 0.8939, 0.279, 0.8939, 0.513, 0.004096, 0.5578, 0.004096, 0.5578, 0.004096, 0.3154, 0.9007, 0.3154, 0.9007, 0.3154, 0.9007, 0.5578, 0.004096, 0.5578, 0.004096, 0.3154, 0.9007, 0.513, 0.004096, 0.513, 0.004096, 0.5578, 0.004096, 0.5578, 0.004096, 0.5578, 0.004096, 0.513, 0.004096, 0.513, 0.004096, 0.5578, 0.004096, 0.513, 0.004096, 0.279, 0.8939, 0.3154, 0.9007, 0.5578, 0.004096, 0.3154, 0.9007, 0.279, 0.8939, 0.513, 0.004096, 0.5578, 0.004096, 0.3038, 0.9839, 0.2841, 0.9107, 0.2478, 0.9175, 0.2675, 0.9906, 0.2478, 0.9175, 0.2841, 0.9107, 0.3038, 0.9839, 0.2675, 0.9906, 0.3098, 0.8797, 0.2771, 0.8854, 0.2841, 0.9107, 0.3168, 0.905, 0.2841, 0.9107, 0.2771, 0.8854, 0.3098, 0.8797, 0.3168, 0.905, 0.04684, 0.004096, 0.002056, 0.004096, 0.2406, 0.8921, 0.2771, 0.8854, 0.2406, 0.8921, 0.002056, 0.004096, 0.04684, 0.004096, 0.2771, 0.8854, 0.2771, 0.8854, 0.2406, 0.8921, 0.2478, 0.9175, 0.2841, 0.9107, 0.2478, 0.9175, 0.2406, 0.8921, 0.2771, 0.8854, 0.2841, 0.9107, 0.04684, 0.004096, 0.002056, 0.004096, 0.002056, 0.004096, 0.04684, 0.004096, 0.002056, 0.004096, 0.002056, 0.004096, 0.04684, 0.004096, 0.04684, 0.004096, 0.002056, 0.004096, 0.2406, 0.8921, 0.2406, 0.8921, 0.002056, 0.004096, 0.2406, 0.8921, 0.2406, 0.8921, 0.002056, 0.004096, 0.002056, 0.004096, 0.2406, 0.8921, 0.2478, 0.9175, 0.2478, 0.9175, 0.2406, 0.8921, 0.2478, 0.9175, 0.2478, 0.9175, 0.2406, 0.8921, 0.2406, 0.8921, 0.2771, 0.8854, 0.04684, 0.004096, 0.04684, 0.004096, 0.2771, 0.8854, 0.04684, 0.004096, 0.04684, 0.004096, 0.2771, 0.8854, 0.2771, 0.8854, 0.3098, 0.8797, 0.2771, 0.8854, 0.2771, 0.8854, 0.3098, 0.8797, 0.2771, 0.8854, 0.2771, 0.8854, 0.3098, 0.8797, 0.3098, 0.8797, 0.3168, 0.905, 0.3098, 0.8797, 0.3098, 0.8797, 0.3168, 0.905, 0.3098, 0.8797, 0.3098, 0.8797, 0.3168, 0.905, 0.3168, 0.905, 0.2841, 0.9107, 0.3168, 0.905, 0.3168, 0.905, 0.2841, 0.9107, 0.3168, 0.905, 0.3168, 0.905, 0.2841, 0.9107, 0.2841, 0.9107, 0.3038, 0.9839, 0.2841, 0.9107, 0.2841, 0.9107, 0.3038, 0.9839, 0.2841, 0.9107, 0.2841, 0.9107, 0.3038, 0.9839, 0.3038, 0.9839, 0.2675, 0.9906, 0.3038, 0.9839, 0.3038, 0.9839, 0.2675, 0.9906, 0.3038, 0.9839, 0.3038, 0.9839, 0.2675, 0.9906, 0.2675, 0.9906, 0.2478, 0.9175, 0.2675, 0.9906, 0.2675, 0.9906, 0.2478, 0.9175, 0.2675, 0.9906, 0.2675, 0.9906, 0.2478, 0.9175, 0.2478, 0.9175, 0.2478, 0.9175, 0.2841, 0.9107, 0.3038, 0.9839, 0.2675, 0.9906, 0.3038, 0.9839, 0.2841, 0.9107, 0.2478, 0.9175, 0.2675, 0.9906, 0.2841, 0.9107, 0.2771, 0.8854, 0.3098, 0.8797, 0.3168, 0.905, 0.3098, 0.8797, 0.2771, 0.8854, 0.2841, 0.9107, 0.3168, 0.905, 0.2406, 0.8921, 0.002056, 0.004096, 0.04684, 0.004096, 0.2771, 0.8854, 0.04684, 0.004096, 0.002056, 0.004096, 0.2406, 0.8921, 0.2771, 0.8854, 0.2478, 0.9175, 0.2406, 0.8921, 0.2771, 0.8854, 0.2841, 0.9107, 0.2771, 0.8854, 0.2406, 0.8921, 0.2478, 0.9175, 0.2841, 0.9107])
me_plane_003.materials.append(mat_ladder_003)
me_plane_003.use_remesh_preserve_volume = False
me_plane_003.use_remesh_preserve_attributes = False
me_plane_003.use_mirror_vertex_groups = False
me_plane_003.update()
me_plane_001 = bpy.data.meshes.new('Plane.001')
me_plane_001.from_pydata([(0.2224, 0.347, -2.077), (0.2497, 0.3614, -2.077), (0.2489, 0.4176, -2.077), (0.2011, 0.3924, -2.077), (0.2011, 0.3924, -1.493), (0.2489, 0.4176, -1.493), (0.2497, 0.3614, -1.493), (0.2224, 0.347, -1.493), (0.1182, 0.8347, -1.493), (0.1455, 0.8491, -1.493), (0.1447, 0.9053, -1.493), (0.09687, 0.8802, -1.493), (0.09687, 0.8802, -2.077), (0.1447, 0.9053, -2.077), (0.1455, 0.8491, -2.077), (0.1182, 0.8347, -2.077), (0.01819, 1.316, -2.077), (0.04556, 1.331, -2.077), (0.04469, 1.387, -2.077), (-0.0031, 1.362, -2.077), (-0.0031, 1.362, -1.493), (0.04469, 1.387, -1.493), (0.04556, 1.331, -1.493), (0.01819, 1.316, -1.493), (-0.07851, 1.774, -1.493), (-0.05115, 1.788, -1.493), (-0.05202, 1.845, -1.493), (-0.09981, 1.819, -1.493), (-0.09981, 1.819, -2.077), (-0.05202, 1.845, -2.077), (-0.05115, 1.788, -2.077), (-0.07851, 1.774, -2.077), (-0.2546, 2.289, -1.493), (-0.2268, 2.277, -1.493), (-0.206, 2.323, -1.493), (-0.2547, 2.344, -1.493), (-0.2547, 2.344, -2.077), (-0.206, 2.323, -2.077), (-0.2268, 2.277, -2.077), (-0.2546, 2.289, -2.077), (-0.359, 1.783, -2.077), (-0.3311, 1.771, -2.077), (-0.3104, 1.818, -2.077), (-0.3591, 1.839, -2.077), (-0.3591, 1.839, -1.493), (-0.3104, 1.818, -1.493), (-0.3311, 1.771, -1.493), (-0.359, 1.783, -1.493), (-0.4559, 1.323, -1.493), (-0.428, 1.311, -1.493), (-0.4073, 1.358, -1.493), (-0.456, 1.379, -1.493), (-0.456, 1.379, -2.077), (-0.4073, 1.358, -2.077), (-0.428, 1.311, -2.077), (-0.4559, 1.323, -2.077), (-0.5591, 0.8429, -2.077), (-0.5313, 0.831, -2.077), (-0.5106, 0.8777, -2.077), (-0.5592, 0.8986, -2.077), (-0.5592, 0.8986, -1.493), (-0.5106, 0.8777, -1.493), (-0.5313, 0.831, -1.493), (-0.5591, 0.8429, -1.493), (-0.6634, 0.354, -1.493), (-0.6355, 0.342, -1.493), (-0.6148, 0.3888, -1.493), (-0.6635, 0.4096, -1.493), (-0.6635, 0.4096, -2.077), (-0.6148, 0.3888, -2.077), (-0.6355, 0.342, -2.077), (-0.6634, 0.354, -2.077), (0.2761, -0.00312, -1.384), (0.2761, -0.00312, -2.183), (0.3458, -0.0029, -1.384), (0.3458, -0.0029, -2.183), (0.3379, 0.05317, -1.384), (0.3379, 0.05317, -2.183), (0.2837, 0.0528, -1.384), (0.2837, 0.0528, -2.183), (0.2837, 0.0528, -1.435), (0.2837, 0.0528, -2.132), (0.3379, 0.05317, -1.435), (0.3379, 0.05317, -2.132), (0.3458, -0.0029, -1.435), (0.3458, -0.0029, -2.132), (0.2761, -0.00312, -1.435), (0.2761, -0.00312, -2.132), (0.2862, -0.00214, -1.434), (0.3342, -0.00267, -1.434), (0.3342, 0.05068, -1.434), (0.2862, 0.05028, -1.434), (0.2862, 0.05028, -2.134), (0.3342, 0.05068, -2.134), (0.3342, -0.00267, -2.134), (0.2862, -0.00214, -2.134), (-0.7663, -0.00297, -1.474), (-0.7663, -0.00297, -2.093), (-0.268, 2.335, -1.474), (-0.268, 2.335, -2.093), (-0.6755, -0.00297, -1.474), (-0.6755, -0.00297, -2.093), (-0.1943, 2.318, -1.474), (-0.1943, 2.318, -2.093), (-0.2825, 2.27, -1.474), (-0.2825, 2.27, -2.093), (-0.2085, 2.253, -1.474), (-0.2085, 2.253, -2.093), (-0.1279, 2.303, -1.474), (-0.1279, 2.303, -2.093), (-0.1421, 2.239, -1.474), (-0.1421, 2.239, -2.093), (-0.228, 2.523, -1.474), (-0.228, 2.523, -2.093), (-0.1543, 2.505, -1.474), (-0.1543, 2.505, -2.093), (-0.1543, 2.505, -1.505), (-0.1543, 2.505, -2.062), (-0.228, 2.523, -1.505), (-0.228, 2.523, -2.062), (-0.1421, 2.239, -1.505), (-0.1421, 2.239, -2.062), (-0.1279, 2.303, -1.505), (-0.1279, 2.303, -2.062), (-0.2085, 2.253, -1.505), (-0.2085, 2.253, -2.062), (-0.2825, 2.27, -1.505), (-0.2825, 2.27, -2.062), (-0.1943, 2.318, -1.505), (-0.1943, 2.318, -2.062), (-0.6755, -0.00297, -1.505), (-0.6755, -0.00297, -2.062), (-0.268, 2.335, -1.505), (-0.268, 2.335, -2.062), (-0.7663, -0.00297, -1.505), (-0.7663, -0.00297, -2.062), (0.3608, -0.00297, -1.517), (0.3608, -0.00297, -2.05), (0.27, -0.00297, -1.517), (0.27, -0.00297, -2.05), (-0.1308, 2.292, -1.517), (-0.1308, 2.292, -2.05), (-0.2045, 2.275, -1.517), (-0.2045, 2.275, -2.05), (-0.2045, 2.275, -1.486), (-0.2045, 2.275, -2.081), (0.27, -0.00297, -1.486), (0.27, -0.00297, -2.081), (-0.1308, 2.292, -1.486), (-0.1308, 2.292, -2.081), (0.3608, -0.00297, -1.486), (0.3608, -0.00297, -2.081), (0.3608, -0.00297, -1.486), (0.3608, -0.00297, -2.081), (-0.1308, 2.292, -1.486), (-0.1308, 2.292, -2.081), (0.27, -0.00297, -1.486), (0.27, -0.00297, -2.081), (-0.2045, 2.275, -1.486), (-0.2045, 2.275, -2.081), (-0.2045, 2.275, -1.517), (-0.2045, 2.275, -2.05), (-0.1308, 2.292, -1.517), (-0.1308, 2.292, -2.05), (0.27, -0.00297, -1.517), (0.27, -0.00297, -2.05), (0.3608, -0.00297, -1.517), (0.3608, -0.00297, -2.05), (-0.7663, -0.00297, -1.505), (-0.7663, -0.00297, -2.062), (-0.268, 2.335, -1.505), (-0.268, 2.335, -2.062), (-0.6755, -0.00297, -1.505), (-0.6755, -0.00297, -2.062), (-0.1943, 2.318, -1.505), (-0.1943, 2.318, -2.062), (-0.2825, 2.27, -1.505), (-0.2825, 2.27, -2.062), (-0.2085, 2.253, -1.505), (-0.2085, 2.253, -2.062), (-0.1279, 2.303, -1.505), (-0.1279, 2.303, -2.062), (-0.1421, 2.239, -1.505), (-0.1421, 2.239, -2.062), (-0.228, 2.523, -1.505), (-0.228, 2.523, -2.062), (-0.1543, 2.505, -1.505), (-0.1543, 2.505, -2.062), (-0.1543, 2.505, -1.474), (-0.1543, 2.505, -2.093), (-0.228, 2.523, -1.474), (-0.228, 2.523, -2.093), (-0.1421, 2.239, -1.474), (-0.1421, 2.239, -2.093), (-0.1279, 2.303, -1.474), (-0.1279, 2.303, -2.093), (-0.2085, 2.253, -1.474), (-0.2085, 2.253, -2.093), (-0.2825, 2.27, -1.474), (-0.2825, 2.27, -2.093), (-0.1943, 2.318, -1.474), (-0.1943, 2.318, -2.093), (-0.6755, -0.00297, -1.474), (-0.6755, -0.00297, -2.093), (-0.268, 2.335, -1.474), (-0.268, 2.335, -2.093), (-0.7663, -0.00297, -1.474), (-0.7663, -0.00297, -2.093)], [], [(0, 3, 2, 1), (5, 6, 1, 2), (0, 1, 6, 7), (3, 0, 7, 4), (4, 5, 2, 3), (7, 6, 5, 4), (8, 9, 10, 11), (11, 10, 13, 12), (8, 11, 12, 15), (9, 8, 15, 14), (10, 9, 14, 13), (13, 14, 15, 12), (18, 17, 16, 19), (21, 22, 17, 18), (22, 23, 16, 17), (23, 20, 19, 16), (20, 21, 18, 19), (23, 22, 21, 20), (24, 25, 26, 27), (27, 26, 29, 28), (24, 27, 28, 31), (25, 24, 31, 30), (26, 25, 30, 29), (29, 30, 31, 28), (32, 33, 34, 35), (35, 34, 37, 36), (32, 35, 36, 39), (33, 32, 39, 38), (34, 33, 38, 37), (37, 38, 39, 36), (42, 41, 40, 43), (45, 46, 41, 42), (46, 47, 40, 41), (47, 44, 43, 40), (44, 45, 42, 43), (47, 46, 45, 44), (48, 49, 50, 51), (51, 50, 53, 52), (48, 51, 52, 55), (49, 48, 55, 54), (50, 49, 54, 53), (53, 54, 55, 52), (58, 57, 56, 59), (61, 62, 57, 58), (62, 63, 56, 57), (63, 60, 59, 56), (60, 61, 58, 59), (63, 62, 61, 60), (64, 65, 66, 67), (67, 66, 69, 68), (68, 71, 64, 67), (71, 70, 65, 64), (66, 65, 70, 69), (71, 68, 69, 70), (72, 74, 76, 78), (77, 75, 73, 79), (78, 76, 82, 80), (83, 77, 79, 81), (72, 78, 80, 86), (81, 79, 73, 87), (74, 72, 86, 84), (87, 73, 75, 85), (76, 74, 84, 82), (85, 75, 77, 83), (82, 84, 86, 80), (87, 85, 83, 81), (91, 90, 93, 92), (92, 95, 88, 91), (95, 94, 89, 88), (90, 89, 94, 93), (98, 104, 106, 102), (107, 105, 99, 103), (104, 96, 100, 106), (101, 97, 105, 107), (102, 106, 110, 108), (111, 107, 103, 109), (98, 102, 114, 112), (115, 103, 99, 113), (98, 112, 118, 132), (119, 113, 99, 133), (112, 114, 116, 118), (117, 115, 113, 119), (114, 102, 128, 116), (129, 103, 115, 117), (102, 108, 122, 128), (123, 109, 103, 129), (108, 110, 120, 122), (121, 111, 109, 123), (110, 106, 124, 120), (125, 107, 111, 121), (106, 100, 130, 124), (131, 101, 107, 125), (104, 98, 132, 126), (133, 99, 105, 127), (96, 104, 126, 134), (127, 105, 97, 135), (100, 96, 134, 130), (135, 97, 101, 131), (124, 126, 132, 128), (133, 127, 125, 129), (130, 134, 126, 124), (127, 135, 131, 125), (120, 124, 128, 122), (129, 125, 121, 123), (116, 128, 132, 118), (133, 129, 117, 119), (138, 142, 140, 136), (141, 143, 139, 137), (146, 138, 136, 150), (137, 139, 147, 151), (150, 136, 140, 148), (141, 137, 151, 149), (144, 142, 138, 146), (139, 143, 145, 147), (148, 144, 146, 150), (147, 145, 149, 151), (140, 142, 144, 148), (145, 143, 141, 149), (162, 160, 158, 154), (159, 161, 163, 155), (154, 158, 156, 152), (157, 159, 155, 153), (158, 160, 164, 156), (165, 161, 159, 157), (152, 166, 162, 154), (163, 167, 153, 155), (156, 164, 166, 152), (167, 165, 157, 153), (164, 160, 162, 166), (163, 161, 165, 167), (186, 174, 170, 184), (171, 175, 187, 185), (182, 178, 174, 180), (175, 179, 183, 181), (172, 168, 176, 178), (177, 169, 173, 179), (178, 176, 170, 174), (171, 177, 179, 175), (202, 206, 168, 172), (169, 207, 203, 173), (206, 198, 176, 168), (177, 199, 207, 169), (198, 204, 170, 176), (171, 205, 199, 177), (196, 202, 172, 178), (173, 203, 197, 179), (192, 196, 178, 182), (179, 197, 193, 183), (194, 192, 182, 180), (183, 193, 195, 181), (200, 194, 180, 174), (181, 195, 201, 175), (188, 200, 174, 186), (175, 201, 189, 187), (190, 188, 186, 184), (187, 189, 191, 185), (204, 190, 184, 170), (185, 191, 205, 171), (204, 200, 188, 190), (189, 201, 205, 191), (200, 196, 192, 194), (193, 197, 201, 195), (198, 206, 202, 196), (203, 207, 199, 197), (204, 198, 196, 200), (197, 199, 205, 201)])
me_plane_001.polygons.foreach_set('use_smooth', [True] * 166)
_uv = me_plane_001.uv_layers.new(name='UVMap')
_uv.uv.foreach_set('vector', [0.7372, 0.007824, 0.7009, 0.06897, 0.7824, 0.1028, 0.7839, 0.02719, 0.7824, 0.1028, 0.7839, 0.02719, 0.7839, 0.02719, 0.7824, 0.1028, 0.7372, 0.007824, 0.7839, 0.02719, 0.7839, 0.02719, 0.7372, 0.007824, 0.7009, 0.06897, 0.7372, 0.007824, 0.7372, 0.007824, 0.7009, 0.06897, 0.7009, 0.06897, 0.7824, 0.1028, 0.7824, 0.1028, 0.7009, 0.06897, 0.7372, 0.007824, 0.7839, 0.02719, 0.7824, 0.1028, 0.7009, 0.06897, 0.9372, 0.02048, 0.9844, 0.04008, 0.9829, 0.1166, 0.9005, 0.08237, 0.9005, 0.08237, 0.9829, 0.1166, 0.9829, 0.1166, 0.9005, 0.08237, 0.9372, 0.02048, 0.9005, 0.08237, 0.9005, 0.08237, 0.9372, 0.02048, 0.9844, 0.04008, 0.9372, 0.02048, 0.9372, 0.02048, 0.9844, 0.04008, 0.9829, 0.1166, 0.9844, 0.04008, 0.9844, 0.04008, 0.9829, 0.1166, 0.9829, 0.1166, 0.9844, 0.04008, 0.9372, 0.02048, 0.9005, 0.08237, 0.7945, 0.2268, 0.7958, 0.1555, 0.7518, 0.1372, 0.7175, 0.1949, 0.7945, 0.2268, 0.7958, 0.1555, 0.7958, 0.1555, 0.7945, 0.2268, 0.7958, 0.1555, 0.7518, 0.1372, 0.7518, 0.1372, 0.7958, 0.1555, 0.7518, 0.1372, 0.7175, 0.1949, 0.7175, 0.1949, 0.7518, 0.1372, 0.7175, 0.1949, 0.7945, 0.2268, 0.7945, 0.2268, 0.7175, 0.1949, 0.7518, 0.1372, 0.7958, 0.1555, 0.7945, 0.2268, 0.7175, 0.1949, 0.9353, 0.1346, 0.9833, 0.1545, 0.9818, 0.2323, 0.898, 0.1975, 0.898, 0.1975, 0.9818, 0.2323, 0.9818, 0.2323, 0.898, 0.1975, 0.9353, 0.1346, 0.898, 0.1975, 0.898, 0.1975, 0.9353, 0.1346, 0.9833, 0.1545, 0.9353, 0.1346, 0.9353, 0.1346, 0.9833, 0.1545, 0.9818, 0.2323, 0.9833, 0.1545, 0.9833, 0.1545, 0.9818, 0.2323, 0.9818, 0.2323, 0.9833, 0.1545, 0.9353, 0.1346, 0.898, 0.1975, 0.6473, 0.2517, 0.6982, 0.2345, 0.7361, 0.3019, 0.6471, 0.332, 0.6471, 0.332, 0.7361, 0.3019, 0.7361, 0.3019, 0.6471, 0.332, 0.6473, 0.2517, 0.6471, 0.332, 0.6471, 0.332, 0.6473, 0.2517, 0.6982, 0.2345, 0.6473, 0.2517, 0.6473, 0.2517, 0.6982, 0.2345, 0.7361, 0.3019, 0.6982, 0.2345, 0.6982, 0.2345, 0.7361, 0.3019, 0.7361, 0.3019, 0.6982, 0.2345, 0.6473, 0.2517, 0.6471, 0.332, 0.8897, 0.2037, 0.8563, 0.1442, 0.8114, 0.1594, 0.8113, 0.2302, 0.8897, 0.2037, 0.8563, 0.1442, 0.8563, 0.1442, 0.8897, 0.2037, 0.8563, 0.1442, 0.8114, 0.1594, 0.8114, 0.1594, 0.8563, 0.1442, 0.8114, 0.1594, 0.8113, 0.2302, 0.8113, 0.2302, 0.8114, 0.1594, 0.8113, 0.2302, 0.8897, 0.2037, 0.8897, 0.2037, 0.8113, 0.2302, 0.8114, 0.1594, 0.8563, 0.1442, 0.8897, 0.2037, 0.8113, 0.2302, 0.6196, 0.1481, 0.6661, 0.1324, 0.7007, 0.194, 0.6194, 0.2215, 0.6194, 0.2215, 0.7007, 0.194, 0.7007, 0.194, 0.6194, 0.2215, 0.6196, 0.1481, 0.6194, 0.2215, 0.6194, 0.2215, 0.6196, 0.1481, 0.6661, 0.1324, 0.6196, 0.1481, 0.6196, 0.1481, 0.6661, 0.1324, 0.7007, 0.194, 0.6661, 0.1324, 0.6661, 0.1324, 0.7007, 0.194, 0.7007, 0.194, 0.6661, 0.1324, 0.6196, 0.1481, 0.6194, 0.2215, 0.8836, 0.07927, 0.8499, 0.01926, 0.8046, 0.03458, 0.8045, 0.106, 0.8836, 0.07927, 0.8499, 0.01926, 0.8499, 0.01926, 0.8836, 0.07927, 0.8499, 0.01926, 0.8046, 0.03458, 0.8046, 0.03458, 0.8499, 0.01926, 0.8046, 0.03458, 0.8045, 0.106, 0.8045, 0.106, 0.8046, 0.03458, 0.8045, 0.106, 0.8836, 0.07927, 0.8836, 0.07927, 0.8045, 0.106, 0.8046, 0.03458, 0.8499, 0.01926, 0.8836, 0.07927, 0.8045, 0.106, 0.5993, 0.02621, 0.6428, 0.0115, 0.6752, 0.06915, 0.5992, 0.09485, 0.5992, 0.09485, 0.6752, 0.06915, 0.6752, 0.06915, 0.5992, 0.09485, 0.5992, 0.09485, 0.5993, 0.02621, 0.5993, 0.02621, 0.5992, 0.09485, 0.5993, 0.02621, 0.6428, 0.0115, 0.6428, 0.0115, 0.5993, 0.02621, 0.6752, 0.06915, 0.6428, 0.0115, 0.6428, 0.0115, 0.6752, 0.06915, 0.5993, 0.02621, 0.5992, 0.09485, 0.6752, 0.06915, 0.6428, 0.0115, 0.5405, 0.4186, 0.5405, 0.3623, 0.5405, 0.3687, 0.5405, 0.4125, 0.9847, 0.3687, 0.9847, 0.3623, 0.9847, 0.4186, 0.9847, 0.4125, 0.5405, 0.4125, 0.5405, 0.3687, 0.5685, 0.3687, 0.5685, 0.4125, 0.9568, 0.3687, 0.9847, 0.3687, 0.9847, 0.4125, 0.9568, 0.4125, 0.5405, 0.4186, 0.5405, 0.4125, 0.5685, 0.4125, 0.5685, 0.4186, 0.9568, 0.4125, 0.9847, 0.4125, 0.9847, 0.4186, 0.9568, 0.4186, 0.5405, 0.3623, 0.5405, 0.4186, 0.5685, 0.4186, 0.5685, 0.3623, 0.9568, 0.4186, 0.9847, 0.4186, 0.9847, 0.3623, 0.9568, 0.3623, 0.5405, 0.3687, 0.5405, 0.3623, 0.5685, 0.3623, 0.5685, 0.3687, 0.9568, 0.3623, 0.9847, 0.3623, 0.9847, 0.3687, 0.9568, 0.3687, 0.5685, 0.3687, 0.5685, 0.3623, 0.5685, 0.4186, 0.5685, 0.4125, 0.9568, 0.4186, 0.9568, 0.3623, 0.9568, 0.3687, 0.9568, 0.4125, 0.568, 0.4104, 0.568, 0.3717, 0.9575, 0.3717, 0.9575, 0.4104, 0.9575, 0.4104, 0.9575, 0.4104, 0.568, 0.4104, 0.568, 0.4104, 0.9575, 0.4104, 0.9575, 0.3717, 0.568, 0.3717, 0.568, 0.4104, 0.568, 0.3717, 0.568, 0.3717, 0.9575, 0.3717, 0.9575, 0.3717, 0.2478, 0.9175, 0.2406, 0.8921, 0.2771, 0.8854, 0.2841, 0.9107, 0.2771, 0.8854, 0.2406, 0.8921, 0.2478, 0.9175, 0.2841, 0.9107, 0.2406, 0.8921, 0.002056, 0.004096, 0.04684, 0.004096, 0.2771, 0.8854, 0.04684, 0.004096, 0.002056, 0.004096, 0.2406, 0.8921, 0.2771, 0.8854, 0.2841, 0.9107, 0.2771, 0.8854, 0.3098, 0.8797, 0.3168, 0.905, 0.3098, 0.8797, 0.2771, 0.8854, 0.2841, 0.9107, 0.3168, 0.905, 0.2478, 0.9175, 0.2841, 0.9107, 0.3038, 0.9839, 0.2675, 0.9906, 0.3038, 0.9839, 0.2841, 0.9107, 0.2478, 0.9175, 0.2675, 0.9906, 0.2478, 0.9175, 0.2675, 0.9906, 0.2675, 0.9906, 0.2478, 0.9175, 0.2675, 0.9906, 0.2675, 0.9906, 0.2478, 0.9175, 0.2478, 0.9175, 0.2675, 0.9906, 0.3038, 0.9839, 0.3038, 0.9839, 0.2675, 0.9906, 0.3038, 0.9839, 0.3038, 0.9839, 0.2675, 0.9906, 0.2675, 0.9906, 0.3038, 0.9839, 0.2841, 0.9107, 0.2841, 0.9107, 0.3038, 0.9839, 0.2841, 0.9107, 0.2841, 0.9107, 0.3038, 0.9839, 0.3038, 0.9839, 0.2841, 0.9107, 0.3168, 0.905, 0.3168, 0.905, 0.2841, 0.9107, 0.3168, 0.905, 0.3168, 0.905, 0.2841, 0.9107, 0.2841, 0.9107, 0.3168, 0.905, 0.3098, 0.8797, 0.3098, 0.8797, 0.3168, 0.905, 0.3098, 0.8797, 0.3098, 0.8797, 0.3168, 0.905, 0.3168, 0.905, 0.3098, 0.8797, 0.2771, 0.8854, 0.2771, 0.8854, 0.3098, 0.8797, 0.2771, 0.8854, 0.2771, 0.8854, 0.3098, 0.8797, 0.3098, 0.8797, 0.2771, 0.8854, 0.04684, 0.004096, 0.04684, 0.004096, 0.2771, 0.8854, 0.04684, 0.004096, 0.04684, 0.004096, 0.2771, 0.8854, 0.2771, 0.8854, 0.2406, 0.8921, 0.2478, 0.9175, 0.2478, 0.9175, 0.2406, 0.8921, 0.2478, 0.9175, 0.2478, 0.9175, 0.2406, 0.8921, 0.2406, 0.8921, 0.002056, 0.004096, 0.2406, 0.8921, 0.2406, 0.8921, 0.002056, 0.004096, 0.2406, 0.8921, 0.2406, 0.8921, 0.002056, 0.004096, 0.002056, 0.004096, 0.04684, 0.004096, 0.002056, 0.004096, 0.002056, 0.004096, 0.04684, 0.004096, 0.002056, 0.004096, 0.002056, 0.004096, 0.04684, 0.004096, 0.04684, 0.004096, 0.2771, 0.8854, 0.2406, 0.8921, 0.2478, 0.9175, 0.2841, 0.9107, 0.2478, 0.9175, 0.2406, 0.8921, 0.2771, 0.8854, 0.2841, 0.9107, 0.04684, 0.004096, 0.002056, 0.004096, 0.2406, 0.8921, 0.2771, 0.8854, 0.2406, 0.8921, 0.002056, 0.004096, 0.04684, 0.004096, 0.2771, 0.8854, 0.3098, 0.8797, 0.2771, 0.8854, 0.2841, 0.9107, 0.3168, 0.905, 0.2841, 0.9107, 0.2771, 0.8854, 0.3098, 0.8797, 0.3168, 0.905, 0.3038, 0.9839, 0.2841, 0.9107, 0.2478, 0.9175, 0.2675, 0.9906, 0.2478, 0.9175, 0.2841, 0.9107, 0.3038, 0.9839, 0.2675, 0.9906, 0.513, 0.004096, 0.279, 0.8939, 0.3154, 0.9007, 0.5578, 0.004096, 0.3154, 0.9007, 0.279, 0.8939, 0.513, 0.004096, 0.5578, 0.004096, 0.513, 0.004096, 0.513, 0.004096, 0.5578, 0.004096, 0.5578, 0.004096, 0.5578, 0.004096, 0.513, 0.004096, 0.513, 0.004096, 0.5578, 0.004096, 0.5578, 0.004096, 0.5578, 0.004096, 0.3154, 0.9007, 0.3154, 0.9007, 0.3154, 0.9007, 0.5578, 0.004096, 0.5578, 0.004096, 0.3154, 0.9007, 0.279, 0.8939, 0.279, 0.8939, 0.513, 0.004096, 0.513, 0.004096, 0.513, 0.004096, 0.279, 0.8939, 0.279, 0.8939, 0.513, 0.004096, 0.3154, 0.9007, 0.279, 0.8939, 0.513, 0.004096, 0.5578, 0.004096, 0.513, 0.004096, 0.279, 0.8939, 0.3154, 0.9007, 0.5578, 0.004096, 0.3154, 0.9007, 0.279, 0.8939, 0.279, 0.8939, 0.3154, 0.9007, 0.279, 0.8939, 0.279, 0.8939, 0.3154, 0.9007, 0.3154, 0.9007, 0.3154, 0.9007, 0.279, 0.8939, 0.279, 0.8939, 0.3154, 0.9007, 0.279, 0.8939, 0.279, 0.8939, 0.3154, 0.9007, 0.3154, 0.9007, 0.3154, 0.9007, 0.279, 0.8939, 0.513, 0.004096, 0.5578, 0.004096, 0.513, 0.004096, 0.279, 0.8939, 0.3154, 0.9007, 0.5578, 0.004096, 0.279, 0.8939, 0.279, 0.8939, 0.513, 0.004096, 0.513, 0.004096, 0.513, 0.004096, 0.279, 0.8939, 0.279, 0.8939, 0.513, 0.004096, 0.5578, 0.004096, 0.5578, 0.004096, 0.3154, 0.9007, 0.3154, 0.9007, 0.3154, 0.9007, 0.5578, 0.004096, 0.5578, 0.004096, 0.3154, 0.9007, 0.513, 0.004096, 0.513, 0.004096, 0.5578, 0.004096, 0.5578, 0.004096, 0.5578, 0.004096, 0.513, 0.004096, 0.513, 0.004096, 0.5578, 0.004096, 0.513, 0.004096, 0.279, 0.8939, 0.3154, 0.9007, 0.5578, 0.004096, 0.3154, 0.9007, 0.279, 0.8939, 0.513, 0.004096, 0.5578, 0.004096, 0.3038, 0.9839, 0.2841, 0.9107, 0.2478, 0.9175, 0.2675, 0.9906, 0.2478, 0.9175, 0.2841, 0.9107, 0.3038, 0.9839, 0.2675, 0.9906, 0.3098, 0.8797, 0.2771, 0.8854, 0.2841, 0.9107, 0.3168, 0.905, 0.2841, 0.9107, 0.2771, 0.8854, 0.3098, 0.8797, 0.3168, 0.905, 0.04684, 0.004096, 0.002056, 0.004096, 0.2406, 0.8921, 0.2771, 0.8854, 0.2406, 0.8921, 0.002056, 0.004096, 0.04684, 0.004096, 0.2771, 0.8854, 0.2771, 0.8854, 0.2406, 0.8921, 0.2478, 0.9175, 0.2841, 0.9107, 0.2478, 0.9175, 0.2406, 0.8921, 0.2771, 0.8854, 0.2841, 0.9107, 0.04684, 0.004096, 0.002056, 0.004096, 0.002056, 0.004096, 0.04684, 0.004096, 0.002056, 0.004096, 0.002056, 0.004096, 0.04684, 0.004096, 0.04684, 0.004096, 0.002056, 0.004096, 0.2406, 0.8921, 0.2406, 0.8921, 0.002056, 0.004096, 0.2406, 0.8921, 0.2406, 0.8921, 0.002056, 0.004096, 0.002056, 0.004096, 0.2406, 0.8921, 0.2478, 0.9175, 0.2478, 0.9175, 0.2406, 0.8921, 0.2478, 0.9175, 0.2478, 0.9175, 0.2406, 0.8921, 0.2406, 0.8921, 0.2771, 0.8854, 0.04684, 0.004096, 0.04684, 0.004096, 0.2771, 0.8854, 0.04684, 0.004096, 0.04684, 0.004096, 0.2771, 0.8854, 0.2771, 0.8854, 0.3098, 0.8797, 0.2771, 0.8854, 0.2771, 0.8854, 0.3098, 0.8797, 0.2771, 0.8854, 0.2771, 0.8854, 0.3098, 0.8797, 0.3098, 0.8797, 0.3168, 0.905, 0.3098, 0.8797, 0.3098, 0.8797, 0.3168, 0.905, 0.3098, 0.8797, 0.3098, 0.8797, 0.3168, 0.905, 0.3168, 0.905, 0.2841, 0.9107, 0.3168, 0.905, 0.3168, 0.905, 0.2841, 0.9107, 0.3168, 0.905, 0.3168, 0.905, 0.2841, 0.9107, 0.2841, 0.9107, 0.3038, 0.9839, 0.2841, 0.9107, 0.2841, 0.9107, 0.3038, 0.9839, 0.2841, 0.9107, 0.2841, 0.9107, 0.3038, 0.9839, 0.3038, 0.9839, 0.2675, 0.9906, 0.3038, 0.9839, 0.3038, 0.9839, 0.2675, 0.9906, 0.3038, 0.9839, 0.3038, 0.9839, 0.2675, 0.9906, 0.2675, 0.9906, 0.2478, 0.9175, 0.2675, 0.9906, 0.2675, 0.9906, 0.2478, 0.9175, 0.2675, 0.9906, 0.2675, 0.9906, 0.2478, 0.9175, 0.2478, 0.9175, 0.2478, 0.9175, 0.2841, 0.9107, 0.3038, 0.9839, 0.2675, 0.9906, 0.3038, 0.9839, 0.2841, 0.9107, 0.2478, 0.9175, 0.2675, 0.9906, 0.2841, 0.9107, 0.2771, 0.8854, 0.3098, 0.8797, 0.3168, 0.905, 0.3098, 0.8797, 0.2771, 0.8854, 0.2841, 0.9107, 0.3168, 0.905, 0.2406, 0.8921, 0.002056, 0.004096, 0.04684, 0.004096, 0.2771, 0.8854, 0.04684, 0.004096, 0.002056, 0.004096, 0.2406, 0.8921, 0.2771, 0.8854, 0.2478, 0.9175, 0.2406, 0.8921, 0.2771, 0.8854, 0.2841, 0.9107, 0.2771, 0.8854, 0.2406, 0.8921, 0.2478, 0.9175, 0.2841, 0.9107])
me_plane_001.materials.append(mat_ladder_001)
me_plane_001.use_remesh_preserve_volume = False
me_plane_001.use_remesh_preserve_attributes = False
me_plane_001.use_mirror_vertex_groups = False
me_plane_001.update()

# ---- objects
ob_coner = bpy.data.objects.new('coneR', me_plane_004)
ob_conel = bpy.data.objects.new('coneL', me_plane_018)
ob_ladderl = bpy.data.objects.new('ladderL', me_plane_003)
ob_ladderr = bpy.data.objects.new('ladderR', me_plane_001)
ob_camera = bpy.data.objects.new('Camera', cam_camera)

# ---- transforms, parenting, visibility, modifiers, constraints
ob_coner.location = (0.0, 0.0, 0.0)
ob_coner.rotation_euler = (1.571, -0.0, 0.0)
ob_coner.show_transparent = True
ob_coner.lineart.crease_threshold = 0.0
_m = ob_coner.modifiers.new('Auto Smooth', 'NODES')
_m.node_group = ng_auto_smooth
_gi = [s.identifier for s in ng_auto_smooth.interface.items_tree if s.item_type == 'SOCKET' and s.in_out == 'INPUT']
_m[_gi[1]] = 0.5236  # Angle
ob_conel.location = (0.0, 0.0, 0.0)
ob_conel.rotation_euler = (1.571, -0.0, 0.0)
ob_conel.show_transparent = True
ob_conel.lineart.crease_threshold = 0.0
_m = ob_conel.modifiers.new('Auto Smooth', 'NODES')
_m.node_group = ng_auto_smooth
_gi = [s.identifier for s in ng_auto_smooth.interface.items_tree if s.item_type == 'SOCKET' and s.in_out == 'INPUT']
_m[_gi[1]] = 0.5236  # Angle
ob_ladderl.location = (-0.3706, -0.1856, 0.0)
ob_ladderl.rotation_euler = (1.571, -0.0, 0.0)
ob_ladderl.show_transparent = True
ob_ladderl.lineart.crease_threshold = 0.0
_m = ob_ladderl.modifiers.new('Auto Smooth', 'NODES')
_m.node_group = ng_auto_smooth
_gi = [s.identifier for s in ng_auto_smooth.interface.items_tree if s.item_type == 'SOCKET' and s.in_out == 'INPUT']
_m[_gi[1]] = 0.5236  # Angle
ob_ladderr.location = (-0.3706, 0.08833, 0.0)
ob_ladderr.rotation_euler = (1.571, -0.0, 0.0)
ob_ladderr.show_transparent = True
ob_ladderr.lineart.crease_threshold = 0.0
_m = ob_ladderr.modifiers.new('Auto Smooth', 'NODES')
_m.node_group = ng_auto_smooth
_gi = [s.identifier for s in ng_auto_smooth.interface.items_tree if s.item_type == 'SOCKET' and s.in_out == 'INPUT']
_m[_gi[1]] = 0.5236  # Angle
ob_camera.location = (7.481, -6.508, 5.344)
ob_camera.rotation_euler = (1.109, 0.0, 0.8149)
ob_camera.lock_rotations_4d = False
ob_camera.empty_display_type = 'ARROWS'
ob_camera.color = (0.0, 0.0, 0.0, 0.0)
ob_camera.display_type = 'WIRE'
ob_camera.lineart.crease_threshold = 0.0

# ---- collection membership
col_collection_1.objects.link(ob_coner)
col_collection_1.objects.link(ob_conel)
col_collection_1.objects.link(ob_ladderl)
col_collection_1.objects.link(ob_ladderr)
col_collection_1.objects.link(ob_camera)

# ---- scene / render settings (as saved in the file)
scene.camera = ob_camera
scene.frame_start = 1; scene.frame_end = 250; scene.frame_set(1)
scene.render.engine = 'BLENDER_EEVEE_NEXT'
scene.render.resolution_percentage = 50
scene.render.dither_intensity = 0.0
scene.cycles.use_denoising = False
scene.cycles.samples = 128
scene.cycles.sampling_pattern = 'TABULATED_SOBOL'
scene.cycles.use_adaptive_sampling = False
scene.cycles.use_light_tree = False
scene.cycles.blur_glossy = 0.0
scene.cycles.sample_clamp_indirect = 0.0
scene.view_settings.view_transform = 'Standard'
bpy.context.view_layer.update()

# ---- added for rendering (the .blend has no usable light): sun
light_auto_sun = bpy.data.lights.new('AutoSun', 'SUN')
light_auto_sun.energy = 3.0
light_auto_sun.angle = 0.0523599
ob_auto_sun = bpy.data.objects.new('AutoSun', light_auto_sun)
scene.collection.objects.link(ob_auto_sun)
ob_auto_sun.rotation_euler = (0.872665, 0.174533, 0.523599)
bpy.context.view_layer.update()

